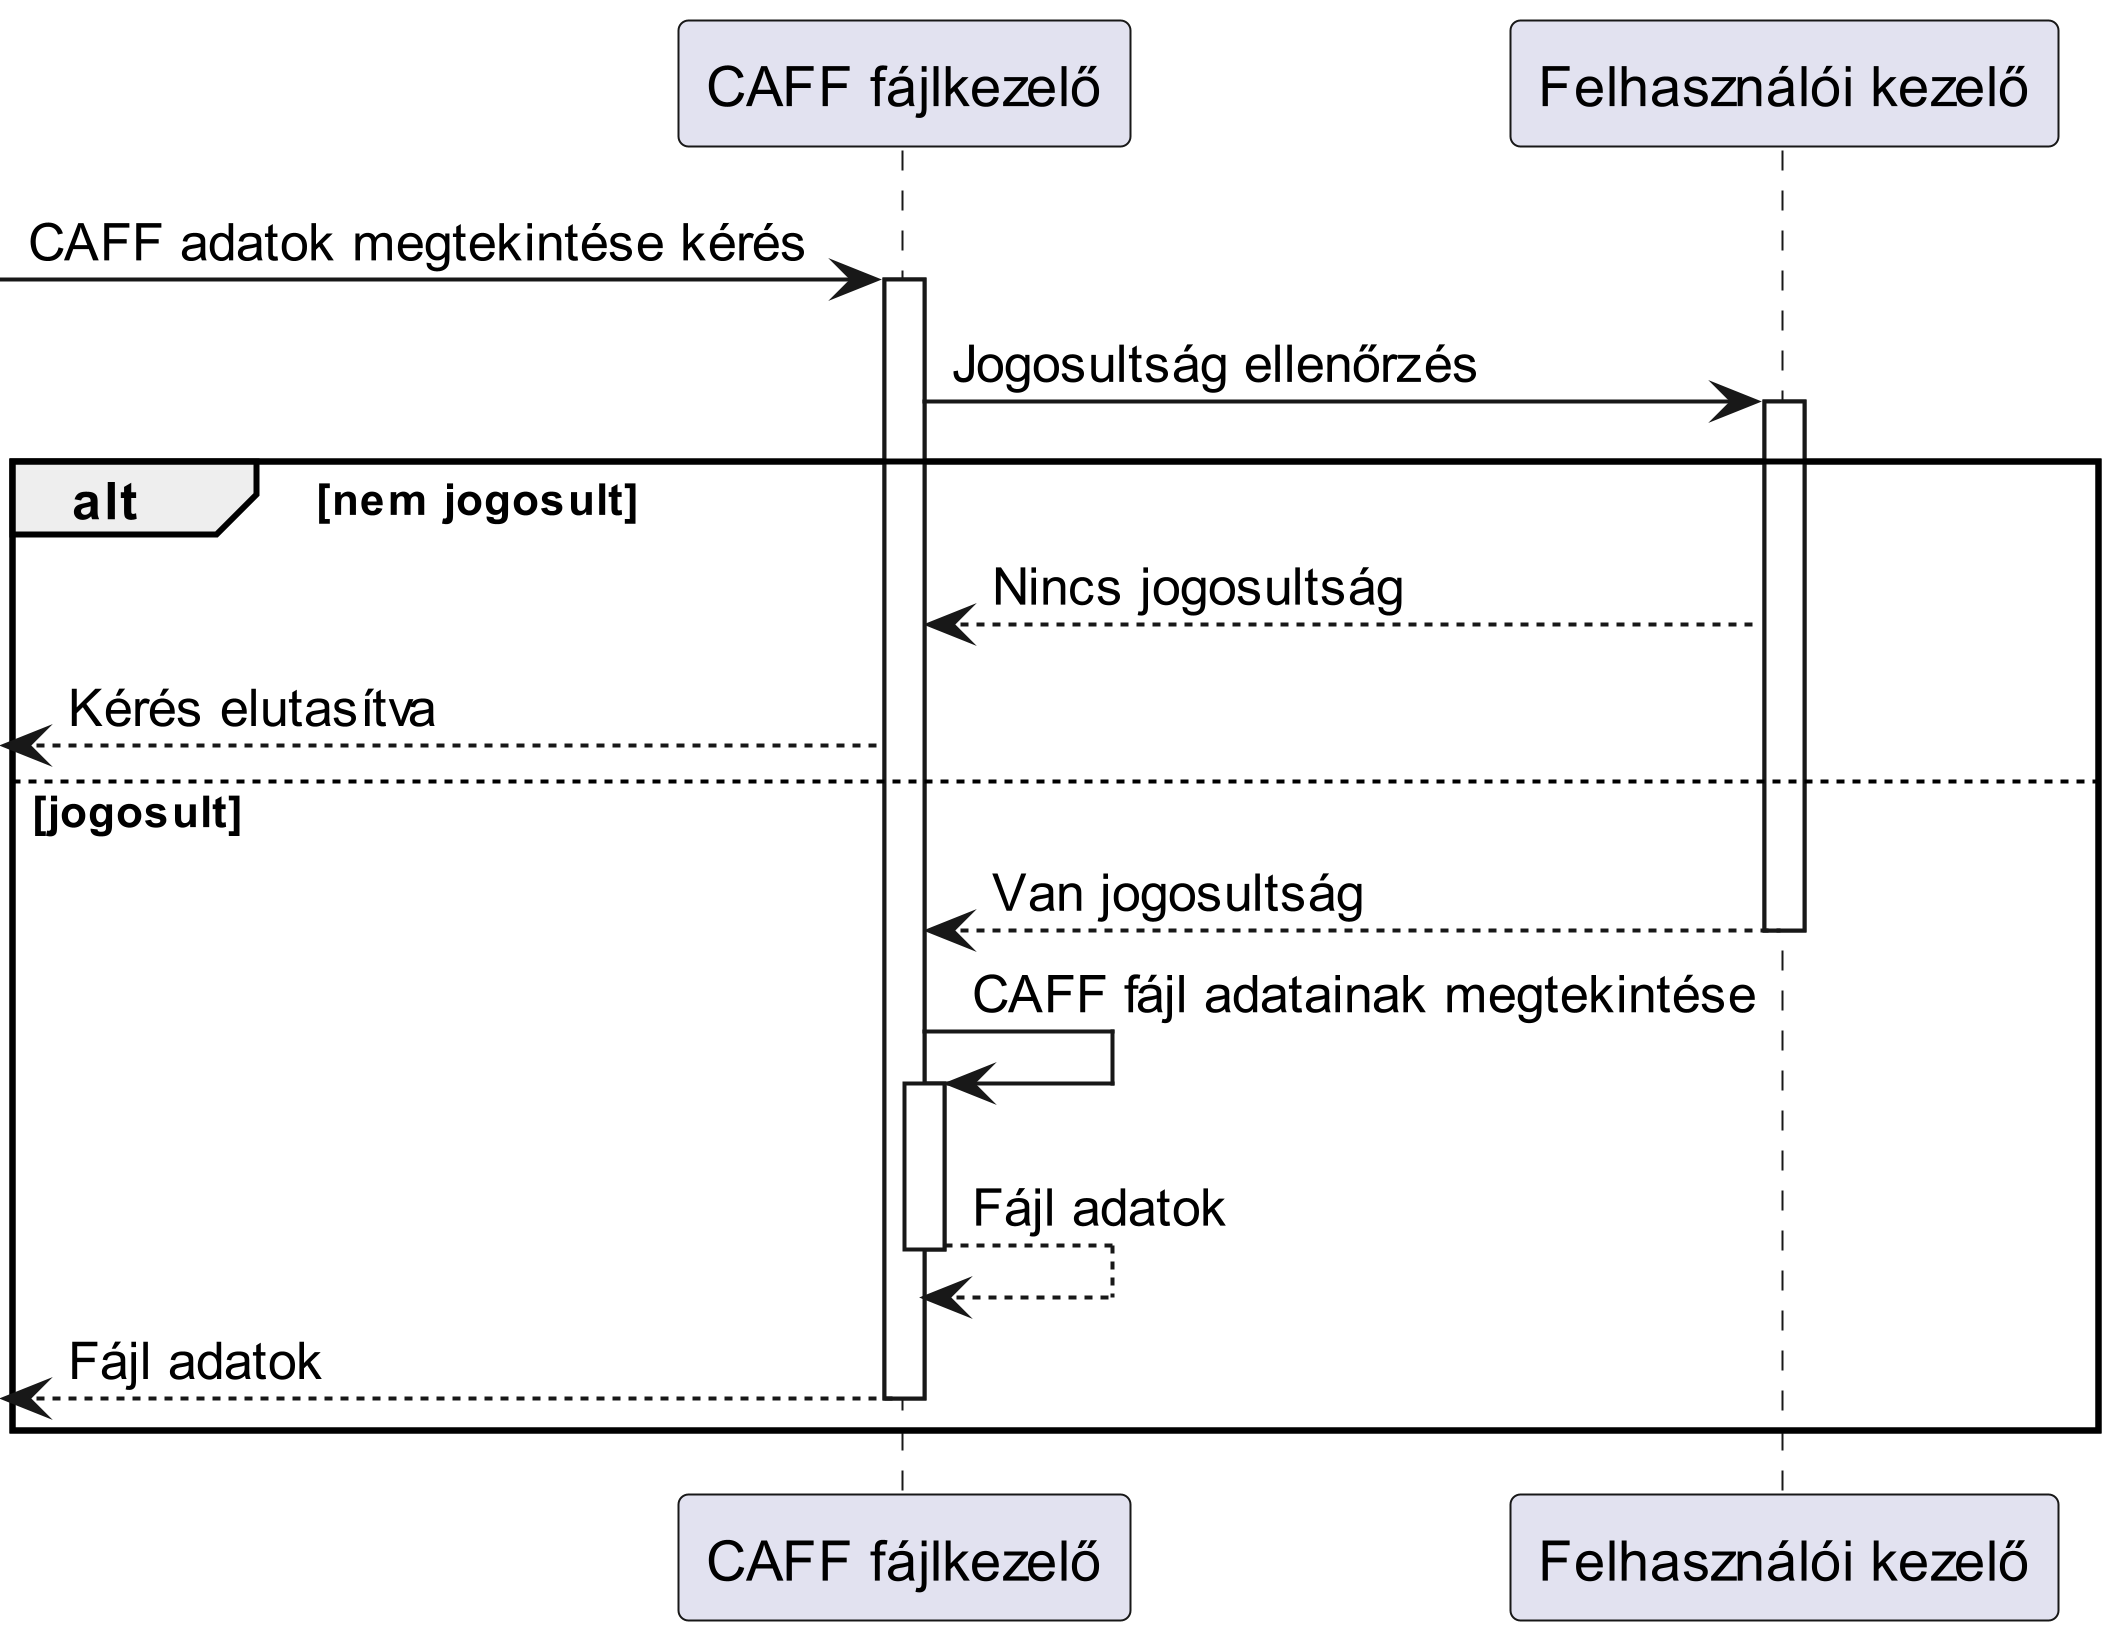

The diagram above was rendered by PlantUML. Its source (embedded in the PNG):
@startuml ViewData
scale 5

participant "CAFF fájlkezelő" as caff
participant "Felhasználói kezelő" as felhasznalokezelo

-> caff : CAFF adatok megtekintése kérés
activate caff
caff -> felhasznalokezelo : Jogosultság ellenőrzés
activate felhasznalokezelo
alt nem jogosult
    felhasznalokezelo --> caff : Nincs jogosultság
    <-- caff : Kérés elutasítva 
else jogosult
    felhasznalokezelo --> caff : Van jogosultság
    deactivate felhasznalokezelo
    caff -> caff : CAFF fájl adatainak megtekintése
    activate caff
    caff --> caff : Fájl adatok
    deactivate caff
    <-- caff : Fájl adatok
    deactivate caff 
end

@enduml